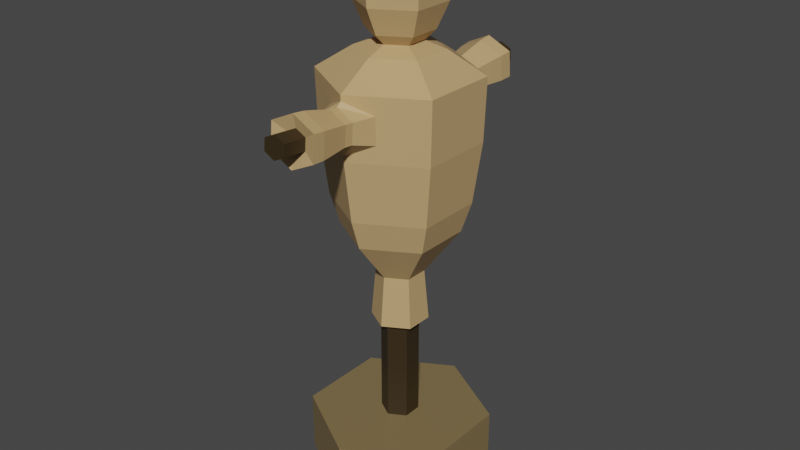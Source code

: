# Source: target_dummy.blend  (saved by Blender 3.4.6; exported with 4.5.12 LTS)
import bpy
from mathutils import Matrix  # noqa: F401  (used for matrix-valued properties, if any)

bpy.ops.wm.read_factory_settings(use_empty=True)
scene = bpy.context.scene
scene.name = 'Scene'

# ---- collections
col_collection = bpy.data.collections.new('Collection'); scene.collection.children.link(col_collection)

# ---- materials (node trees are filled in below, after node groups)
mat_base = bpy.data.materials.new('Base')
mat_base.use_transparent_shadow = False
mat_wood = bpy.data.materials.new('Wood')
mat_wood.use_transparent_shadow = False
mat_hay = bpy.data.materials.new('Hay')
mat_hay.use_transparent_shadow = False

# ---- material node trees
mat_base.use_nodes = True; mat_base.node_tree.nodes.clear()
_N = mat_base.node_tree.nodes; _L = mat_base.node_tree.links
n0 = _N.new('ShaderNodeBsdfPrincipled'); n0.name = 'Principled BSDF'; n0.location = (10, 300)
n0.distribution = 'GGX'
n0.subsurface_method = 'RANDOM_WALK_SKIN'
n0.inputs[0].default_value = (0.214, 0.1548, 0.06921, 1.0)
n0.inputs[3].default_value = 1.45
n0.inputs[27].default_value = (0.0, 0.0, 0.0, 1.0)
n0.inputs[28].default_value = 1.0
n1 = _N.new('ShaderNodeOutputMaterial'); n1.name = 'Material Output'; n1.location = (300, 300)
_L.new(n0.outputs[0], n1.inputs[0])
n1.is_active_output = True
mat_wood.use_nodes = True; mat_wood.node_tree.nodes.clear()
_N = mat_wood.node_tree.nodes; _L = mat_wood.node_tree.links
n0 = _N.new('ShaderNodeBsdfPrincipled'); n0.name = 'Principled BSDF'; n0.location = (10, 300)
n0.distribution = 'GGX'
n0.subsurface_method = 'RANDOM_WALK_SKIN'
n0.inputs[0].default_value = (0.03522, 0.0222, 0.007721, 1.0)
n0.inputs[3].default_value = 1.45
n0.inputs[27].default_value = (0.0, 0.0, 0.0, 1.0)
n0.inputs[28].default_value = 1.0
n1 = _N.new('ShaderNodeOutputMaterial'); n1.name = 'Material Output'; n1.location = (300, 300)
_L.new(n0.outputs[0], n1.inputs[0])
n1.is_active_output = True
mat_hay.use_nodes = True; mat_hay.node_tree.nodes.clear()
_N = mat_hay.node_tree.nodes; _L = mat_hay.node_tree.links
n0 = _N.new('ShaderNodeBsdfPrincipled'); n0.name = 'Principled BSDF'; n0.location = (10, 300)
n0.distribution = 'GGX'
n0.subsurface_method = 'RANDOM_WALK_SKIN'
n0.inputs[0].default_value = (0.5457, 0.3613, 0.1651, 1.0)
n0.inputs[3].default_value = 1.45
n0.inputs[27].default_value = (0.0, 0.0, 0.0, 1.0)
n0.inputs[28].default_value = 1.0
n1 = _N.new('ShaderNodeOutputMaterial'); n1.name = 'Material Output'; n1.location = (300, 300)
_L.new(n0.outputs[0], n1.inputs[0])
n1.is_active_output = True

# ---- world
world_world = bpy.data.worlds.new('World'); scene.world = world_world
world_world.use_nodes = True; world_world.node_tree.nodes.clear()
_N = world_world.node_tree.nodes; _L = world_world.node_tree.links
n0 = _N.new('ShaderNodeOutputWorld'); n0.name = 'World Output'; n0.location = (300, 300)
n1 = _N.new('ShaderNodeBackground'); n1.name = 'Background'; n1.location = (10, 300)
n1.inputs[0].default_value = (0.05088, 0.05088, 0.05088, 1.0)
_L.new(n1.outputs[0], n0.inputs[0])
n0.is_active_output = True
world_world.color = (0.05088, 0.05088, 0.05088)
world_world.use_sun_shadow = False
world_world.sun_shadow_jitter_overblur = 0.0

# ---- meshes
me_cylinder = bpy.data.meshes.new('Cylinder')
me_cylinder.from_pydata([(-1.825e-08, 0.4593, 1.49e-08), (0.3977, 0.2296, 1.49e-08), (-0.3977, 0.2296, 1.49e-08), (6.861e-09, 0.09442, 0.3101), (0.08177, 0.04721, 0.3101), (-0.08177, 0.04721, 0.3101), (-1.825e-08, 0.4593, 0.3101), (0.3977, 0.2296, 0.3101), (-0.3977, 0.2296, 0.3101), (-4.751e-08, 0.09442, 0.9863), (0.08177, 0.04721, 0.9863), (-0.08177, 0.04721, 0.9863), (-5.735e-08, 0.1409, 0.8527), (0.122, 0.07045, 0.8527), (-0.122, 0.07045, 0.8527), (-6.061e-08, 0.1175, 1.112), (0.1018, 0.05876, 1.112), (-0.1018, 0.05876, 1.112), (-1.254e-07, 0.2879, 1.337), (0.2493, 0.1439, 1.337), (-0.2493, 0.1439, 1.337), (-9.433e-08, 0.3351, 1.486), (0.2902, 0.1675, 1.486), (-0.2902, 0.1675, 1.486), (-3.16e-08, 0.3764, 1.82), (0.125, 0.3063, 1.88), (-0.125, 0.3063, 1.88), (-1.003e-07, 0.3855, 2.074), (0.125, 0.3113, 2.014), (-0.125, 0.3113, 2.014), (-1.951e-07, 0.2088, 2.214), (0.1808, 0.1044, 2.214), (-0.1808, 0.1044, 2.214), (-2.087e-07, 0.1088, 2.25), (0.09423, 0.05441, 2.25), (-0.09424, 0.05441, 2.25), (-2.28e-07, 0.1593, 2.301), (0.138, 0.07966, 2.301), (-0.138, 0.07966, 2.301), (-2.208e-07, 0.2156, 2.429), (0.1867, 0.1078, 2.429), (-0.1867, 0.1078, 2.429), (-3.027e-07, 0.2258, 2.547), (0.1955, 0.1129, 2.547), (-0.1955, 0.1129, 2.547), (-3.086e-07, 0.1815, 2.656), (0.1572, 0.09073, 2.656), (-0.1572, 0.09073, 2.656), (-3.332e-07, 0.07677, 2.689), (0.06648, 0.03838, 2.689), (-0.06648, 0.03838, 2.689), (-0.3977, 0.0, 1.49e-08), (-0.3977, 0.0, 0.3101), (-0.08177, 0.0, 0.3101), (-0.08177, 0.0, 0.9863), (-0.122, 7.451e-09, 0.8527), (-0.1018, 7.451e-09, 1.112), (-0.2493, 1.49e-08, 1.337), (-0.2902, 2.98e-08, 1.486), (-0.3258, 0.0, 1.792), (-0.3341, 0.0, 2.102), (-0.1808, 2.235e-08, 2.214), (-0.09424, 1.118e-08, 2.25), (-0.138, 1.49e-08, 2.301), (-0.1867, 1.49e-08, 2.429), (-0.1955, 1.49e-08, 2.547), (-0.1572, 1.49e-08, 2.656), (-0.06648, 7.451e-09, 2.689), (0.3977, 0.0, 1.49e-08), (0.3977, 0.0, 0.3101), (0.08177, -7.451e-09, 0.3101), (0.08177, -7.451e-09, 0.9863), (0.122, 0.0, 0.8527), (0.1018, 0.0, 1.112), (0.2493, 0.0, 1.337), (0.2902, 0.0, 1.486), (0.3258, 0.0, 1.792), (0.3341, 0.0, 2.102), (0.1808, 0.0, 2.214), (0.09423, 3.725e-09, 2.25), (0.138, 0.0, 2.301), (0.1867, 0.0, 2.429), (0.1955, 0.0, 2.547), (0.1572, 0.0, 2.656), (0.06648, 0.0, 2.689), (-3.809e-08, 0.3762, 1.792), (0.3258, 0.1881, 1.792), (-0.3258, 0.1881, 1.792), (-9.383e-08, 0.3858, 2.102), (0.3341, 0.1929, 2.102), (-0.3341, 0.1929, 2.102), (-5.546e-08, 0.4259, 1.868), (-1.06e-07, 0.4094, 2.054), (0.09186, 0.422, 1.912), (-0.09186, 0.422, 1.912), (0.09186, 0.4133, 2.01), (-0.09186, 0.4133, 2.01), (-5.546e-08, 0.4698, 1.872), (-1.06e-07, 0.4534, 2.058), (0.09186, 0.466, 1.916), (-0.09186, 0.466, 1.916), (0.09186, 0.4573, 2.014), (-0.09186, 0.4573, 2.014), (-4.381e-08, 0.5686, 1.864), (-1.035e-07, 0.5491, 2.084), (0.1087, 0.564, 1.916), (-0.1087, 0.564, 1.916), (0.1087, 0.5537, 2.032), (-0.1087, 0.5537, 2.032), (-3.796e-08, 0.6234, 1.86), (-1.023e-07, 0.6024, 2.097), (0.1171, 0.6184, 1.916), (-0.1171, 0.6184, 1.916), (0.1171, 0.6074, 2.041), (-0.1171, 0.6074, 2.041), (-3.603e-08, 0.687, 1.863), (-1.019e-07, 0.6655, 2.105), (0.1199, 0.6819, 1.92), (-0.1199, 0.6819, 1.92), (0.1199, 0.6706, 2.048), (-0.1199, 0.6706, 2.048), (-8.167e-08, 0.6614, 1.927), (-1.119e-07, 0.6515, 2.038), (0.05507, 0.659, 1.953), (-0.05507, 0.659, 1.953), (0.05507, 0.6538, 2.012), (-0.05507, 0.6538, 2.012), (-8.167e-08, 0.7809, 1.937), (-1.119e-07, 0.771, 2.049), (0.05507, 0.7786, 1.964), (-0.05507, 0.7786, 1.964), (0.05507, 0.7734, 2.022), (-0.05507, 0.7734, 2.022)], [], [(1, 0, 2, 51, 68), (2, 0, 6, 8), (51, 2, 8, 52), (0, 1, 7, 6), (4, 3, 6, 7), (70, 4, 7, 69), (3, 5, 8, 6), (3, 4, 10, 9), (5, 3, 9, 11), (53, 5, 11, 54), (12, 13, 16, 15), (54, 11, 14, 55), (9, 10, 13, 12), (11, 9, 12, 14), (56, 17, 20, 57), (14, 12, 15, 17), (55, 14, 17, 56), (20, 18, 21, 23), (15, 16, 19, 18), (17, 15, 18, 20), (58, 23, 87, 59), (57, 20, 23, 58), (18, 19, 22, 21), (29, 26, 94, 96), (21, 22, 86, 85), (23, 21, 85, 87), (60, 90, 32, 61), (59, 87, 90, 60), (26, 24, 91, 94), (32, 30, 33, 35), (88, 89, 31, 30), (90, 88, 30, 32), (62, 35, 38, 63), (61, 32, 35, 62), (30, 31, 34, 33), (33, 34, 37, 36), (35, 33, 36, 38), (63, 38, 41, 64), (36, 37, 40, 39), (38, 36, 39, 41), (39, 40, 43, 42), (41, 39, 42, 44), (64, 41, 44, 65), (45, 46, 49, 48), (65, 44, 47, 66), (42, 43, 46, 45), (44, 42, 45, 47), (49, 84, 67, 50, 48), (47, 45, 48, 50), (66, 47, 50, 67), (5, 53, 52, 8), (46, 83, 84, 49), (40, 81, 82, 43), (43, 82, 83, 46), (37, 80, 81, 40), (34, 79, 80, 37), (31, 78, 79, 34), (89, 77, 78, 31), (86, 76, 77, 89), (22, 75, 76, 86), (19, 74, 75, 22), (16, 73, 74, 19), (13, 72, 73, 16), (4, 70, 71, 10), (10, 71, 72, 13), (1, 68, 69, 7), (25, 24, 85, 86), (24, 26, 87, 85), (27, 28, 89, 88), (29, 27, 88, 90), (26, 29, 90, 87), (28, 25, 86, 89), (95, 92, 98, 101), (96, 94, 100, 102), (28, 27, 92, 95), (24, 25, 93, 91), (25, 28, 95, 93), (27, 29, 96, 92), (98, 102, 108, 104), (99, 101, 107, 105), (91, 93, 99, 97), (93, 95, 101, 99), (92, 96, 102, 98), (94, 91, 97, 100), (107, 104, 110, 113), (108, 106, 112, 114), (100, 97, 103, 106), (102, 100, 106, 108), (101, 98, 104, 107), (97, 99, 105, 103), (110, 114, 120, 116), (111, 113, 119, 117), (103, 105, 111, 109), (105, 107, 113, 111), (104, 108, 114, 110), (106, 103, 109, 112), (119, 116, 122, 125), (120, 118, 124, 126), (112, 109, 115, 118), (114, 112, 118, 120), (113, 110, 116, 119), (109, 111, 117, 115), (124, 121, 127, 130), (122, 126, 132, 128), (115, 117, 123, 121), (117, 119, 125, 123), (116, 120, 126, 122), (118, 115, 121, 124), (130, 127, 128, 132), (127, 129, 131, 128), (126, 124, 130, 132), (125, 122, 128, 131), (121, 123, 129, 127), (123, 125, 131, 129)])
me_cylinder.polygons.foreach_set('material_index', [0, 0, 0, 0, 0, 0, 0, 1, 1, 1, 2, 2, 2, 2, 2, 2, 2, 2, 2, 2, 2, 2, 2, 2, 2, 2, 2, 2, 2, 2, 2, 2, 2, 2, 2, 2, 2, 2, 2, 2, 2, 2, 2, 2, 2, 2, 2, 2, 2, 2, 0, 2, 2, 2, 2, 2, 2, 2, 2, 2, 2, 2, 2, 1, 2, 0, 2, 2, 2, 2, 2, 2, 2, 2, 2, 2, 2, 2, 2, 2, 2, 2, 2, 2, 2, 2, 2, 2, 2, 2, 2, 2, 2, 2, 2, 2, 2, 2, 2, 2, 2, 2, 1, 1, 2, 2, 2, 2, 1, 1, 1, 1, 1, 1])
_uv = me_cylinder.uv_layers.new(name='UVMap')
_uv.uv.foreach_set('vector', [0.6632, 0.3888, 0.551, 0.1944, 0.6632, 0.0, 0.7754, 0.0, 0.7754, 0.3888, 0.5198, 0.7775, 0.5151, 0.5832, 0.6665, 0.5832, 0.6712, 0.7775, 0.8957, 0.8713, 0.7835, 0.8713, 0.7835, 0.7199, 0.8957, 0.7199, 0.5151, 0.5832, 0.5198, 0.3888, 0.6712, 0.3888, 0.6665, 0.5832, 0.3496, 0.2343, 0.3727, 0.1944, 0.551, 0.1944, 0.4388, 0.3888, 0.3265, 0.2343, 0.3496, 0.2343, 0.4388, 0.3888, 0.3265, 0.3888, 0.3727, 0.1944, 0.3496, 0.1544, 0.4388, 0.0, 0.551, 0.1944, 0.7112, 0.3888, 0.7512, 0.3897, 0.7512, 0.7199, 0.7112, 0.7189, 0.6712, 0.3897, 0.7112, 0.3888, 0.7112, 0.7189, 0.6712, 0.7199, 0.987, 0.3301, 0.9639, 0.3301, 0.9639, 5.186e-06, 0.987, 0.0, 0.1633, 0.0, 0.2229, 0.001457, 0.213, 0.1284, 0.1633, 0.1272, 0.1744, 0.8028, 0.1734, 0.8258, 0.1069, 0.8344, 0.1083, 0.8, 0.8418, 0.6697, 0.8408, 0.693, 0.7742, 0.6845, 0.7756, 0.6497, 0.1734, 0.8258, 0.1744, 0.8492, 0.1083, 0.8692, 0.1069, 0.8344, 0.9639, 0.4886, 0.9352, 0.4886, 0.8934, 0.3753, 0.9637, 0.3753, 0.1036, 0.001457, 0.1633, 0.0, 0.1633, 0.1272, 0.1135, 0.1284, 0.9638, 0.6148, 0.9293, 0.6148, 0.9352, 0.4886, 0.9639, 0.4886, 0.04142, 0.2365, 0.1633, 0.2335, 0.1633, 0.305, 0.02144, 0.3085, 0.1633, 0.1272, 0.213, 0.1284, 0.2851, 0.2365, 0.1633, 0.2335, 0.1135, 0.1284, 0.1633, 0.1272, 0.1633, 0.2335, 0.04142, 0.2365, 0.9637, 0.3019, 0.8818, 0.3019, 0.8719, 0.1516, 0.9638, 0.1517, 0.9637, 0.3753, 0.8934, 0.3753, 0.8818, 0.3019, 0.9637, 0.3019, 0.1633, 0.2335, 0.2851, 0.2365, 0.3051, 0.3085, 0.1633, 0.305, 0.5133, 0.8917, 0.4487, 0.9003, 0.4583, 0.8426, 0.5062, 0.8424, 0.1633, 0.305, 0.3051, 0.3085, 0.3225, 0.4575, 0.1633, 0.4537, 0.02144, 0.3085, 0.1633, 0.305, 0.1633, 0.4537, 0.004059, 0.4575, 0.5151, 0.7153, 0.4208, 0.7153, 0.4635, 0.6404, 0.5145, 0.6404, 0.9638, 0.1517, 0.8719, 0.1516, 0.8697, 0.0, 0.9639, 8.321e-05, 0.297, 0.7948, 0.2359, 0.7609, 0.2359, 0.7365, 0.2808, 0.7381, 0.4635, 0.6404, 0.4125, 0.552, 0.4612, 0.552, 0.4878, 0.5981, 0.3265, 0.552, 0.4208, 0.3888, 0.4635, 0.4637, 0.4125, 0.552, 0.4208, 0.7153, 0.3265, 0.552, 0.4125, 0.552, 0.4635, 0.6404, 0.0553, 1.0, 0.02871, 1.0, 0.01628, 0.9738, 0.05521, 0.9738, 0.5145, 0.6404, 0.4635, 0.6404, 0.4878, 0.5981, 0.5144, 0.5981, 0.4125, 0.552, 0.4635, 0.4637, 0.4878, 0.506, 0.4612, 0.552, 0.08028, 0.8674, 0.1069, 0.9135, 0.09423, 0.9349, 0.0553, 0.8674, 0.1069, 0.8214, 0.08028, 0.8674, 0.0553, 0.8674, 0.09423, 0.8, 0.05521, 0.9738, 0.01628, 0.9738, 0.002465, 0.9102, 0.05515, 0.9102, 0.0, 0.7044, 0.001648, 0.637, 0.06355, 0.6132, 0.06132, 0.7044, 0.001648, 0.7719, 0.0, 0.7044, 0.06132, 0.7044, 0.06355, 0.7957, 0.06132, 0.7044, 0.06355, 0.6132, 0.1212, 0.6089, 0.1189, 0.7044, 0.06355, 0.7957, 0.06132, 0.7044, 0.1189, 0.7044, 0.1212, 0.8, 0.05515, 0.9102, 0.002465, 0.9102, 0.0, 0.8523, 0.05517, 0.8523, 0.1748, 0.8716, 0.2192, 0.7948, 0.2446, 0.8391, 0.2258, 0.8716, 0.05517, 0.8523, 0.0, 0.8523, 0.01095, 0.8, 0.0553, 0.8, 0.1189, 0.7044, 0.1212, 0.6089, 0.1748, 0.6276, 0.1729, 0.7044, 0.1212, 0.8, 0.1189, 0.7044, 0.1729, 0.7044, 0.1748, 0.7813, 0.2446, 0.8391, 0.2633, 0.8391, 0.2633, 0.9041, 0.2446, 0.9041, 0.2258, 0.8716, 0.2192, 0.9484, 0.1748, 0.8716, 0.2258, 0.8716, 0.2446, 0.9041, 0.2635, 0.9484, 0.2192, 0.9484, 0.2446, 0.9041, 0.2633, 0.9041, 0.3496, 0.1544, 0.3265, 0.1544, 0.3265, 0.0, 0.4388, 0.0, 0.2192, 0.7948, 0.2635, 0.7948, 0.2633, 0.8391, 0.2446, 0.8391, 0.266, 0.8846, 0.3186, 0.8846, 0.3187, 0.9425, 0.2635, 0.9426, 0.2635, 0.9426, 0.3187, 0.9425, 0.3188, 0.9948, 0.2744, 0.9948, 0.2798, 0.821, 0.3187, 0.821, 0.3186, 0.8846, 0.266, 0.8846, 0.2922, 0.7948, 0.3188, 0.7948, 0.3187, 0.821, 0.2798, 0.821, 0.4635, 0.4637, 0.5145, 0.4637, 0.5144, 0.506, 0.4878, 0.506, 0.4208, 0.3888, 0.5151, 0.3888, 0.5145, 0.4637, 0.4635, 0.4637, 0.7776, 0.4632, 0.8695, 0.4631, 0.8697, 0.6147, 0.7754, 0.6148, 0.7876, 0.3129, 0.8694, 0.3129, 0.8695, 0.4631, 0.7776, 0.4632, 0.7991, 0.2395, 0.8695, 0.2395, 0.8694, 0.3129, 0.7876, 0.3129, 0.841, 0.1262, 0.8697, 0.1262, 0.8695, 0.2395, 0.7991, 0.2395, 0.8351, 3.04e-05, 0.8695, 0.0, 0.8697, 0.1262, 0.841, 0.1262, 0.7512, 0.3888, 0.7742, 0.3888, 0.7742, 0.7189, 0.7512, 0.7189, 0.8408, 0.693, 0.8418, 0.7161, 0.7756, 0.7189, 0.7742, 0.6845, 0.6712, 0.7199, 0.7835, 0.7199, 0.7835, 0.8713, 0.6712, 0.8713, 0.2243, 0.4982, 0.1633, 0.4674, 0.1633, 0.4537, 0.3225, 0.4575, 0.1633, 0.4674, 0.1022, 0.4982, 0.004059, 0.4575, 0.1633, 0.4537, 0.1633, 0.5911, 0.2243, 0.5633, 0.3265, 0.6089, 0.1633, 0.6049, 0.1022, 0.5633, 0.1633, 0.5911, 0.1633, 0.6049, 0.0, 0.6089, 0.1022, 0.4982, 0.1022, 0.5633, 0.0, 0.6089, 0.004059, 0.4575, 0.2243, 0.5633, 0.2243, 0.4982, 0.3225, 0.4575, 0.3265, 0.6089, 0.4325, 0.8412, 0.3876, 0.8429, 0.3876, 0.8214, 0.4325, 0.8197, 0.5062, 0.8424, 0.4583, 0.8426, 0.4582, 0.8211, 0.506, 0.8208, 0.4487, 0.891, 0.3876, 0.8545, 0.3876, 0.8429, 0.4325, 0.8412, 0.2359, 0.7609, 0.1748, 0.7948, 0.191, 0.7381, 0.2359, 0.7365, 0.8957, 0.7199, 0.9603, 0.7285, 0.9532, 0.7778, 0.9053, 0.7775, 0.3876, 0.8545, 0.3265, 0.891, 0.3427, 0.8412, 0.3876, 0.8429, 0.3876, 0.8214, 0.3427, 0.8197, 0.3345, 0.7725, 0.3876, 0.7745, 0.9052, 0.7991, 0.9531, 0.7994, 0.9575, 0.8472, 0.9009, 0.8469, 0.2359, 0.7365, 0.191, 0.7381, 0.191, 0.7166, 0.2359, 0.7149, 0.9053, 0.7775, 0.9532, 0.7778, 0.9531, 0.7994, 0.9052, 0.7991, 0.3876, 0.8429, 0.3427, 0.8412, 0.3427, 0.8197, 0.3876, 0.8214, 0.2808, 0.7381, 0.2359, 0.7365, 0.2359, 0.7149, 0.2808, 0.7166, 0.4407, 0.7725, 0.3876, 0.7745, 0.3876, 0.7484, 0.4448, 0.7462, 0.5105, 0.773, 0.4538, 0.7733, 0.4517, 0.7468, 0.5127, 0.7464, 0.2808, 0.7166, 0.2359, 0.7149, 0.2359, 0.6667, 0.289, 0.6687, 0.506, 0.8208, 0.4582, 0.8211, 0.4538, 0.7733, 0.5105, 0.773, 0.4325, 0.8197, 0.3876, 0.8214, 0.3876, 0.7745, 0.4407, 0.7725, 0.2359, 0.7149, 0.191, 0.7166, 0.1828, 0.6687, 0.2359, 0.6667, 0.3876, 0.7484, 0.3304, 0.7462, 0.329, 0.7153, 0.3876, 0.7175, 0.8987, 0.8734, 0.9597, 0.8738, 0.9603, 0.9049, 0.8978, 0.9045, 0.2359, 0.6667, 0.1828, 0.6687, 0.1787, 0.6421, 0.2359, 0.64, 0.9009, 0.8469, 0.9575, 0.8472, 0.9597, 0.8738, 0.8987, 0.8734, 0.3876, 0.7745, 0.3345, 0.7725, 0.3304, 0.7462, 0.3876, 0.7484, 0.289, 0.6687, 0.2359, 0.6667, 0.2359, 0.64, 0.2931, 0.6421, 0.5151, 0.8057, 0.5736, 0.7775, 0.5736, 0.8101, 0.5467, 0.823, 0.6322, 0.8057, 0.6322, 0.8682, 0.6005, 0.8517, 0.6005, 0.823, 0.2931, 0.6421, 0.2359, 0.64, 0.2359, 0.6089, 0.2945, 0.611, 0.5127, 0.7464, 0.4517, 0.7468, 0.4508, 0.7157, 0.5133, 0.7153, 0.4448, 0.7462, 0.3876, 0.7484, 0.3876, 0.7175, 0.4462, 0.7153, 0.2359, 0.64, 0.1787, 0.6421, 0.1773, 0.611, 0.2359, 0.6089, 0.1607, 0.9287, 0.1338, 0.9277, 0.1338, 0.8692, 0.1607, 0.8702, 0.8687, 0.6497, 0.8956, 0.6507, 0.8956, 0.7092, 0.8687, 0.7081, 0.5736, 0.8963, 0.5151, 0.8682, 0.5467, 0.8517, 0.5736, 0.8647, 0.5151, 0.8682, 0.5151, 0.8057, 0.5467, 0.823, 0.5467, 0.8517, 0.5736, 0.7775, 0.6322, 0.8057, 0.6005, 0.823, 0.5736, 0.8101, 0.6322, 0.8682, 0.5736, 0.8963, 0.5736, 0.8647, 0.6005, 0.8517, 0.7251, 0.913, 0.6982, 0.9259, 0.6982, 0.8713, 0.7251, 0.8843, 0.6982, 0.9259, 0.6712, 0.913, 0.6712, 0.8843, 0.6982, 0.8713, 0.297, 0.6676, 0.3257, 0.6676, 0.3257, 0.7262, 0.297, 0.7262, 0.8418, 0.6507, 0.8687, 0.6497, 0.8687, 0.7081, 0.8418, 0.7092, 0.1338, 0.9277, 0.1069, 0.9287, 0.1069, 0.8702, 0.1338, 0.8692, 0.3257, 0.6675, 0.297, 0.6676, 0.297, 0.6089, 0.3257, 0.6089])
me_cylinder.materials.append(mat_base)
me_cylinder.materials.append(mat_wood)
me_cylinder.materials.append(mat_hay)
me_cylinder.update()

# ---- objects
ob_model_convcol = bpy.data.objects.new('Model-convcol', me_cylinder)

# ---- transforms, parenting, visibility, modifiers, constraints
ob_model_convcol.location = (0.0, 0.0, 0.0)
_m = ob_model_convcol.modifiers.new('Mirror', 'MIRROR')
_m.use_axis = (False, True, False)
_m.use_clip = True

# ---- collection membership
col_collection.objects.link(ob_model_convcol)

# ---- scene / render settings (as saved in the file)
scene.frame_start = 1; scene.frame_end = 250; scene.frame_set(1)
scene.render.engine = 'BLENDER_EEVEE_NEXT'
scene.cycles.sampling_pattern = 'TABULATED_SOBOL'
scene.cycles.use_light_tree = False
scene.view_settings.view_transform = 'Filmic'
bpy.context.view_layer.update()

# ---- added for rendering (the .blend has no active camera and no usable light): camera, sun
cam_auto = bpy.data.cameras.new('AutoCamera')
cam_auto.lens = 50.0
cam_auto.sensor_width = 36.0
cam_auto.clip_end = 1000.0
ob_auto_camera = bpy.data.objects.new('AutoCamera', cam_auto)
scene.collection.objects.link(ob_auto_camera)
ob_auto_camera.location = (2.97006, -3.56407, 3.72074)
ob_auto_camera.rotation_euler = (1.09748, -7.21219e-08, 0.694738)
scene.camera = ob_auto_camera
light_auto_sun = bpy.data.lights.new('AutoSun', 'SUN')
light_auto_sun.energy = 3.0
light_auto_sun.angle = 0.0523599
ob_auto_sun = bpy.data.objects.new('AutoSun', light_auto_sun)
scene.collection.objects.link(ob_auto_sun)
ob_auto_sun.rotation_euler = (0.872665, 0.174533, 0.523599)
bpy.context.view_layer.update()
